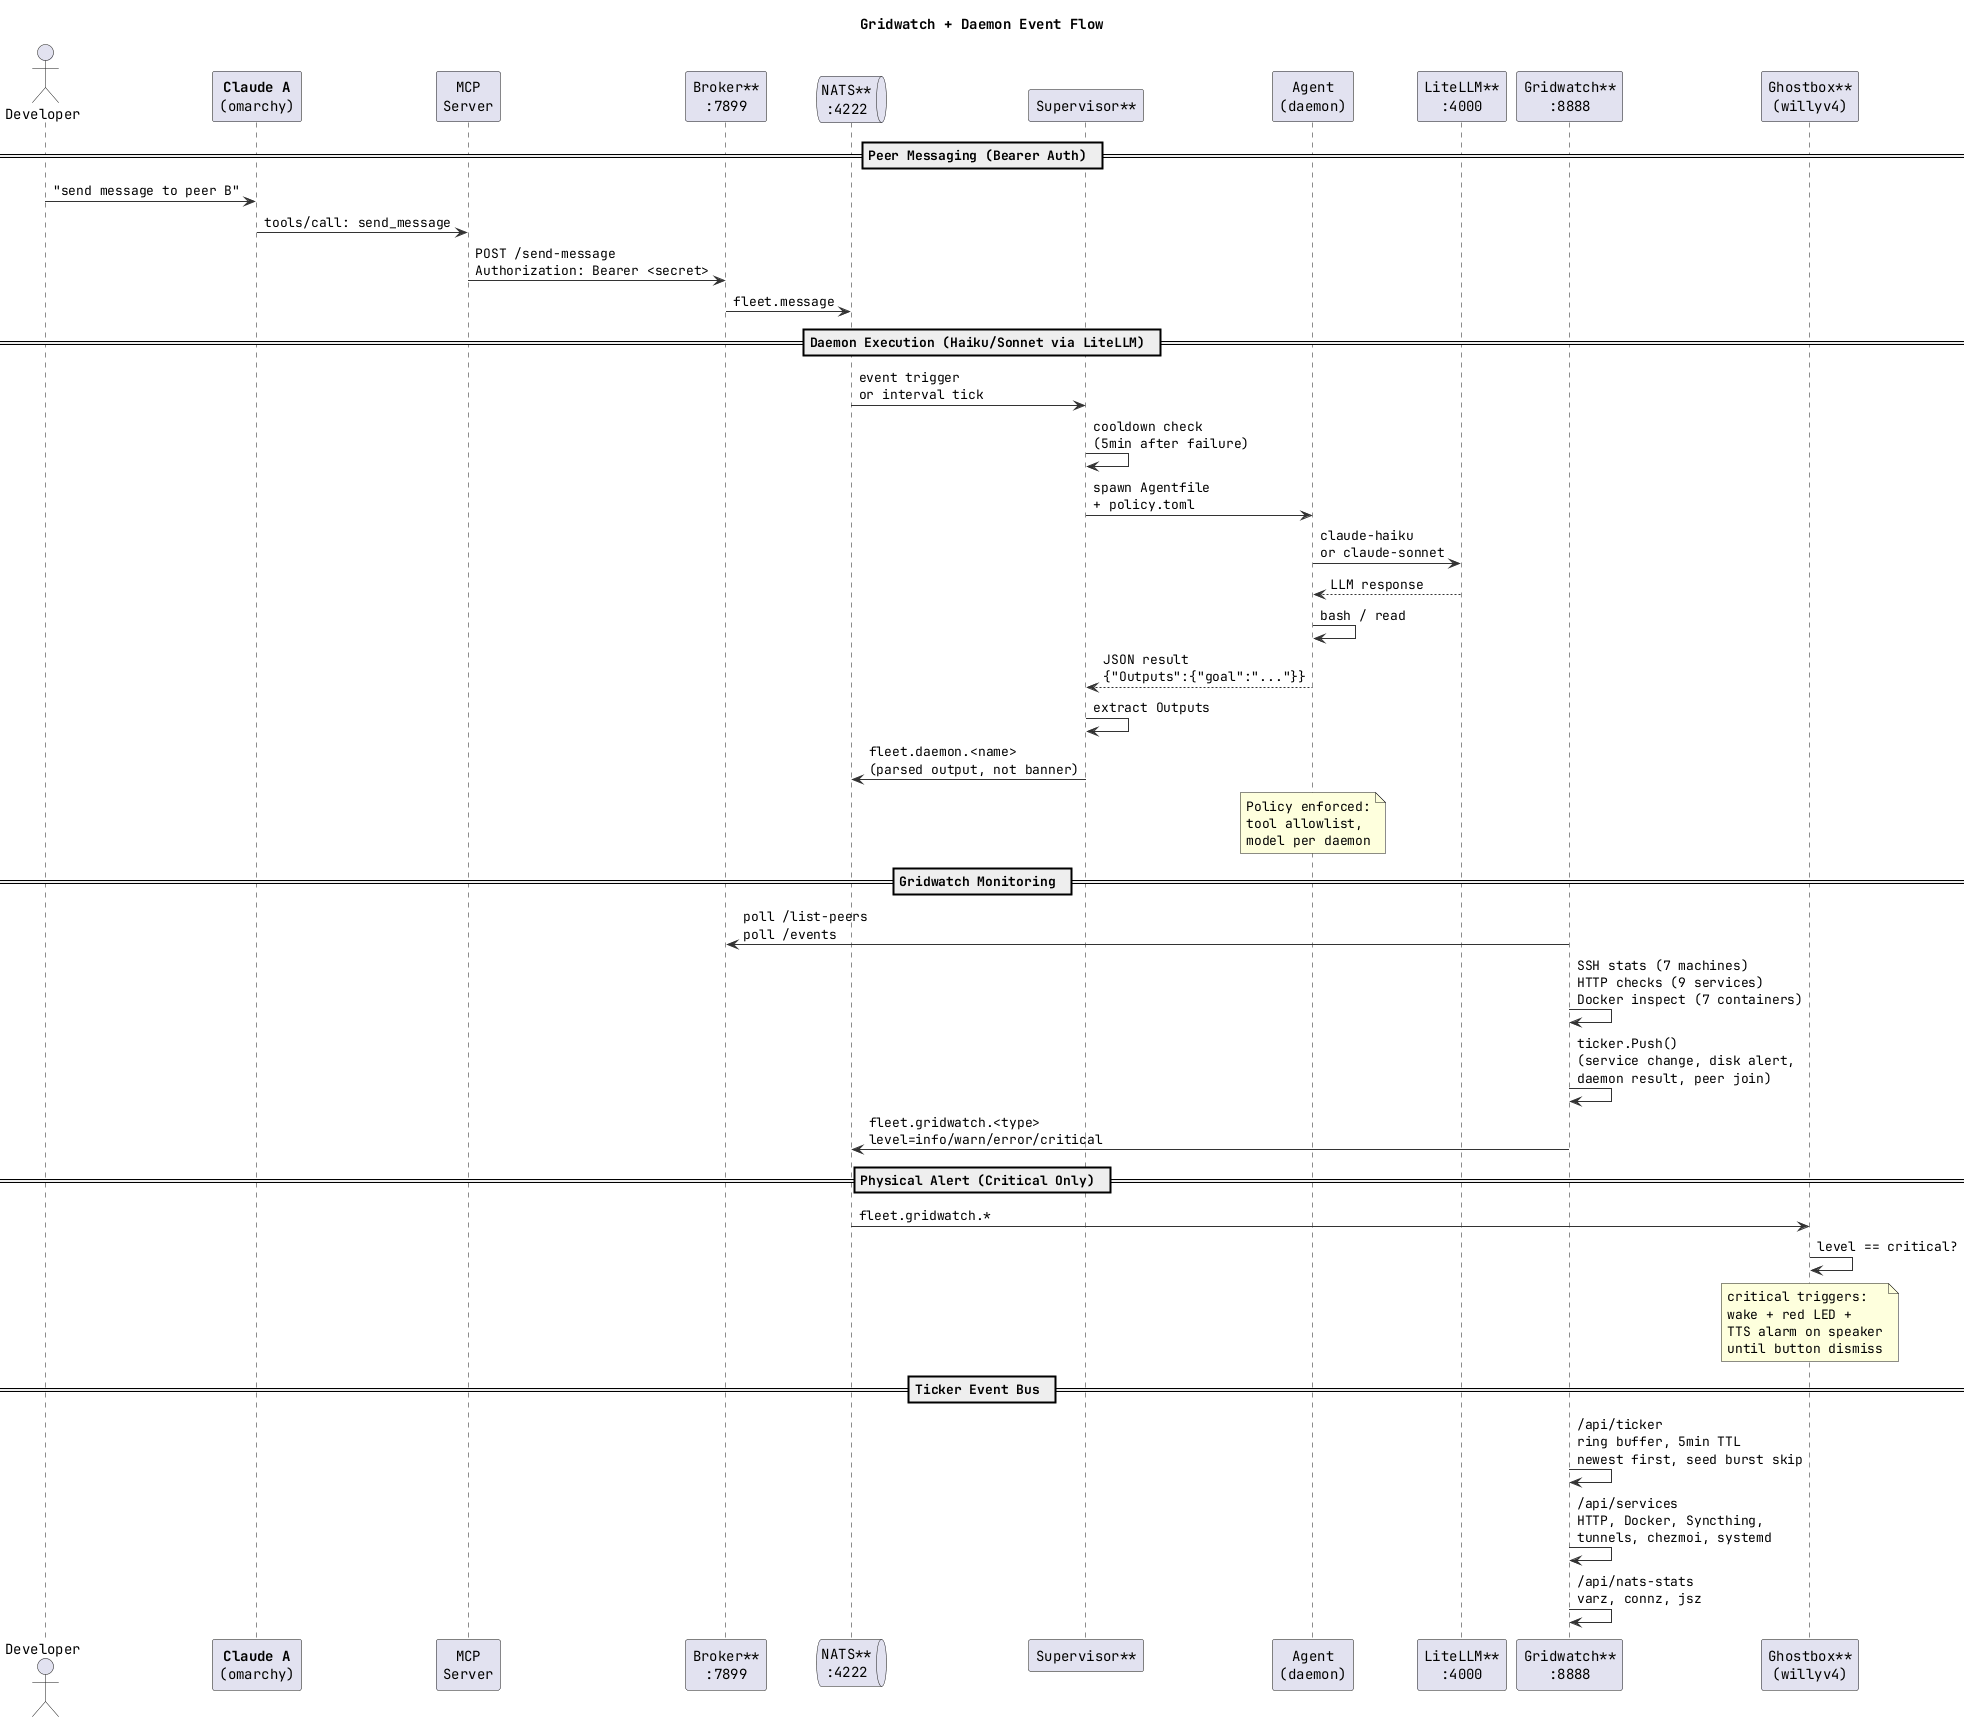

The diagram above was rendered by PlantUML. Its source (embedded in the PNG):
@startuml daemon-flow
skinparam backgroundColor white
skinparam defaultFontName monospaced
skinparam shadowing false
skinparam ArrowColor #333333

title **Gridwatch + Daemon Event Flow**

actor "Developer" as dev
participant "**Claude A**\n(omarchy)" as ccA
participant "MCP\nServer" as mcpA
participant "Broker**\n:7899" as broker
queue "NATS**\n:4222" as nats
participant "Supervisor**" as super
participant "Agent\n(daemon)" as agent
participant "LiteLLM**\n:4000" as llm
participant "Gridwatch**\n:8888" as gw
participant "Ghostbox**\n(willyv4)" as ghost

== Peer Messaging (Bearer Auth) ==

dev -> ccA : "send message to peer B"
ccA -> mcpA : tools/call: send_message
mcpA -> broker : POST /send-message\nAuthorization: Bearer <secret>
broker -> nats : fleet.message

== Daemon Execution (Haiku/Sonnet via LiteLLM) ==

nats -> super : event trigger\nor interval tick
super -> super : cooldown check\n(5min after failure)
super -> agent : spawn Agentfile\n+ policy.toml
agent -> llm : claude-haiku\nor claude-sonnet
llm --> agent : LLM response
agent -> agent : bash / read
agent --> super : JSON result\n{"Outputs":{"goal":"..."}}
super -> super : extract Outputs
super -> nats : fleet.daemon.<name>\n(parsed output, not banner)

note over agent
  Policy enforced:
  tool allowlist,
  model per daemon
end note

== Gridwatch Monitoring ==

gw -> broker : poll /list-peers\npoll /events
gw -> gw : SSH stats (7 machines)\nHTTP checks (9 services)\nDocker inspect (7 containers)
gw -> gw : ticker.Push()\n(service change, disk alert,\ndaemon result, peer join)
gw -> nats : fleet.gridwatch.<type>\nlevel=info/warn/error/critical

== Physical Alert (Critical Only) ==

nats -> ghost : fleet.gridwatch.*
ghost -> ghost : level == critical?

note over ghost
  critical triggers:
  wake + red LED +
  TTS alarm on speaker
  until button dismiss
end note

== Ticker Event Bus ==

gw -> gw : /api/ticker\nring buffer, 5min TTL\nnewest first, seed burst skip
gw -> gw : /api/services\nHTTP, Docker, Syncthing,\ntunnels, chezmoi, systemd
gw -> gw : /api/nats-stats\nvarz, connz, jsz

@enduml